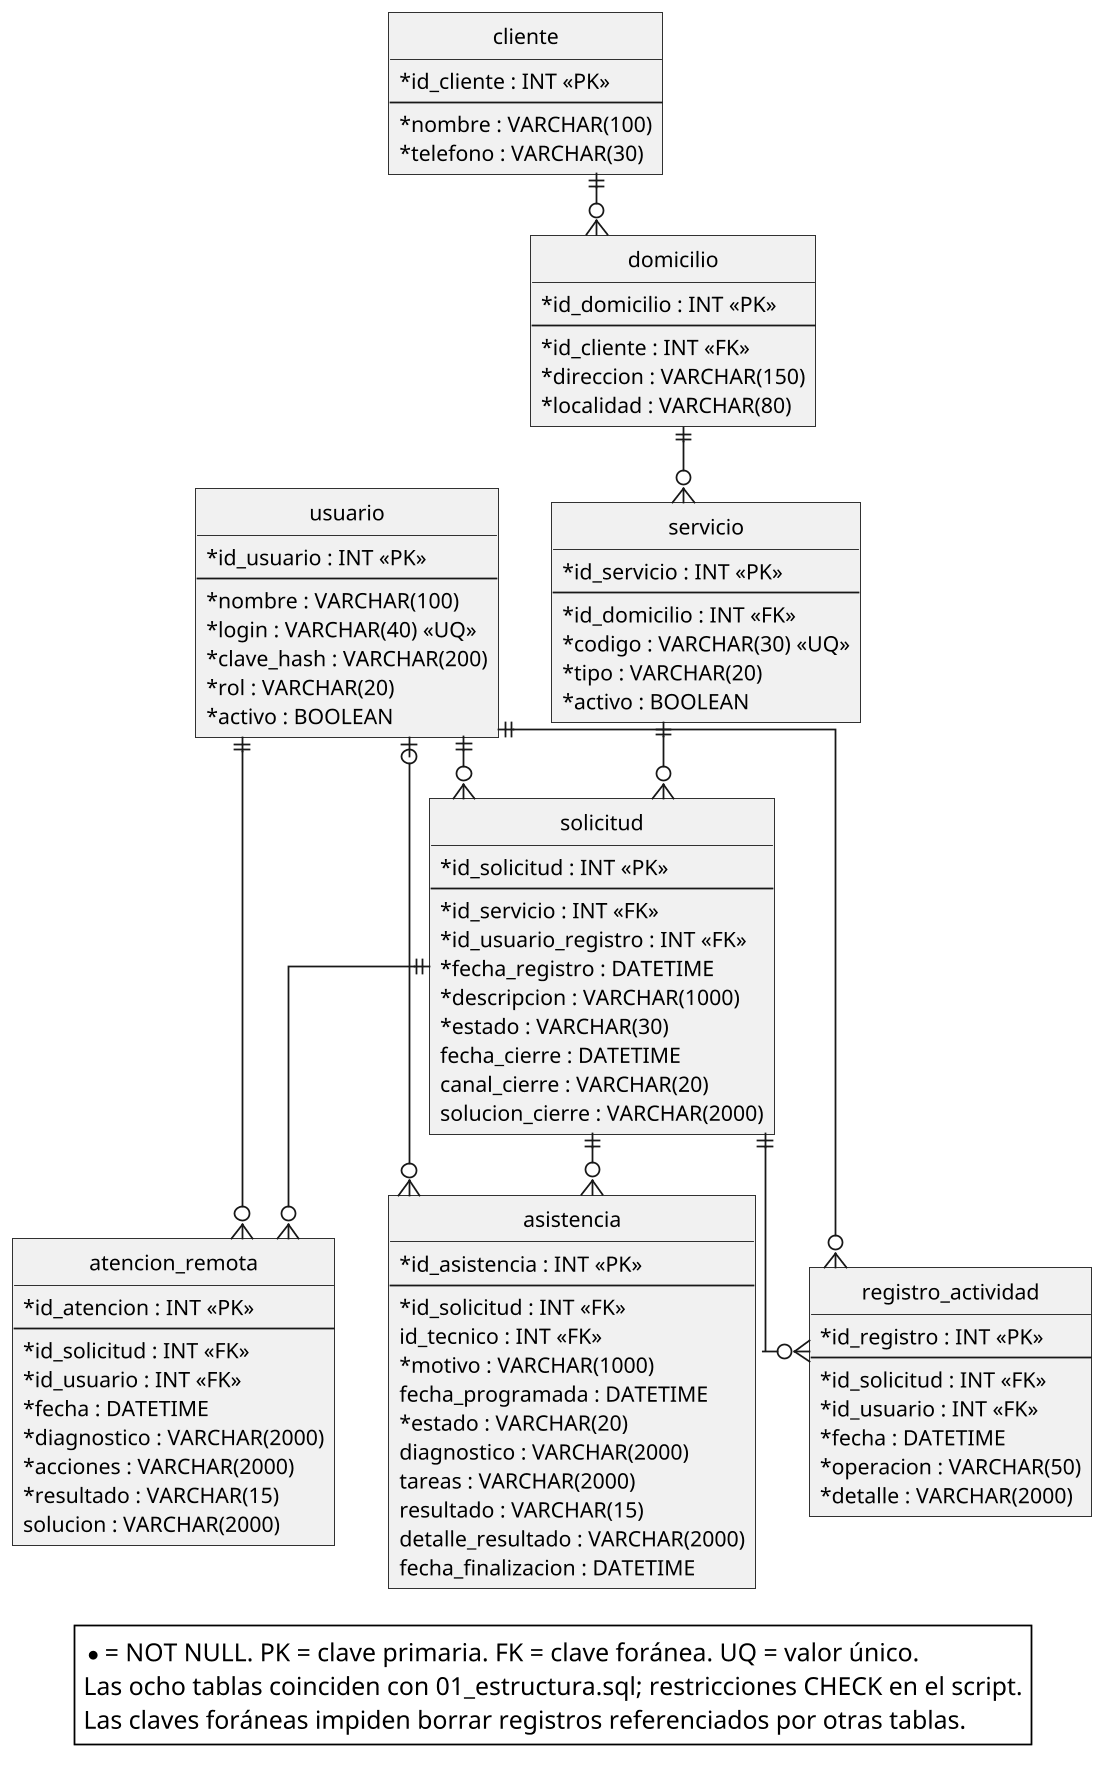

The diagram above was rendered by PlantUML. Its source (embedded in the PNG):
@startuml 10_entidad_relacion
skinparam monochrome true
skinparam backgroundColor white
skinparam shadowing false
skinparam defaultFontName SansSerif
skinparam defaultFontSize 13
skinparam dpi 170
skinparam roundcorner 0
skinparam classAttributeIconSize 0
skinparam nodesep 30
skinparam ranksep 35
hide circle
top to bottom direction
skinparam linetype ortho
skinparam defaultFontSize 12
hide methods
entity cliente {
 * id_cliente : INT <<PK>>
 --
 * nombre : VARCHAR(100)
 * telefono : VARCHAR(30)
}
entity domicilio {
 * id_domicilio : INT <<PK>>
 --
 * id_cliente : INT <<FK>>
 * direccion : VARCHAR(150)
 * localidad : VARCHAR(80)
}
entity servicio {
 * id_servicio : INT <<PK>>
 --
 * id_domicilio : INT <<FK>>
 * codigo : VARCHAR(30) <<UQ>>
 * tipo : VARCHAR(20)
 * activo : BOOLEAN
}
entity usuario {
 * id_usuario : INT <<PK>>
 --
 * nombre : VARCHAR(100)
 * login : VARCHAR(40) <<UQ>>
 * clave_hash : VARCHAR(200)
 * rol : VARCHAR(20)
 * activo : BOOLEAN
}
entity solicitud {
 * id_solicitud : INT <<PK>>
 --
 * id_servicio : INT <<FK>>
 * id_usuario_registro : INT <<FK>>
 * fecha_registro : DATETIME
 * descripcion : VARCHAR(1000)
 * estado : VARCHAR(30)
 fecha_cierre : DATETIME
 canal_cierre : VARCHAR(20)
 solucion_cierre : VARCHAR(2000)
}
entity atencion_remota {
 * id_atencion : INT <<PK>>
 --
 * id_solicitud : INT <<FK>>
 * id_usuario : INT <<FK>>
 * fecha : DATETIME
 * diagnostico : VARCHAR(2000)
 * acciones : VARCHAR(2000)
 * resultado : VARCHAR(15)
 solucion : VARCHAR(2000)
}
entity asistencia {
 * id_asistencia : INT <<PK>>
 --
 * id_solicitud : INT <<FK>>
 id_tecnico : INT <<FK>>
 * motivo : VARCHAR(1000)
 fecha_programada : DATETIME
 * estado : VARCHAR(20)
 diagnostico : VARCHAR(2000)
 tareas : VARCHAR(2000)
 resultado : VARCHAR(15)
 detalle_resultado : VARCHAR(2000)
 fecha_finalizacion : DATETIME
}
entity registro_actividad {
 * id_registro : INT <<PK>>
 --
 * id_solicitud : INT <<FK>>
 * id_usuario : INT <<FK>>
 * fecha : DATETIME
 * operacion : VARCHAR(50)
 * detalle : VARCHAR(2000)
}
cliente ||--o{ domicilio
domicilio ||--o{ servicio
servicio ||--o{ solicitud
usuario ||--o{ solicitud
solicitud ||--o{ atencion_remota
solicitud ||--o{ asistencia
solicitud ||--o{ registro_actividad
usuario ||--o{ atencion_remota
usuario |o--o{ asistencia
usuario ||--o{ registro_actividad
cliente -[hidden]right- usuario
atencion_remota -[hidden]right- asistencia
asistencia -[hidden]right- registro_actividad
legend bottom
  * = NOT NULL. PK = clave primaria. FK = clave foránea. UQ = valor único.
  Las ocho tablas coinciden con 01_estructura.sql; restricciones CHECK en el script.
  Las claves foráneas impiden borrar registros referenciados por otras tablas.
endlegend
@enduml